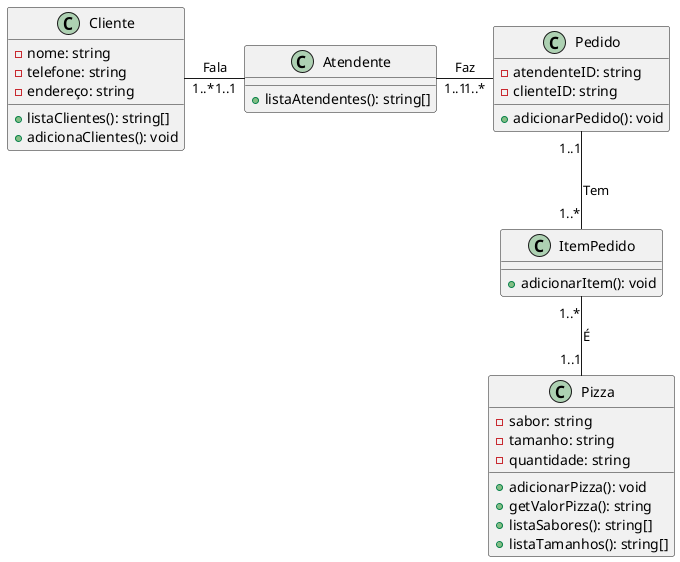

The diagram above was rendered by PlantUML. Its source (embedded in the PNG):
@startuml

class Cliente{
  -nome: string
  -telefone: string
  -endereço: string
  +listaClientes(): string[]
  +adicionaClientes(): void
}

class Atendente{
  +listaAtendentes(): string[]
}

class Pedido{
  -atendenteID: string
  -clienteID: string
  +adicionarPedido(): void
}

class ItemPedido{
  +adicionarItem(): void
}

class Pizza{
  -sabor: string
  -tamanho: string
  -quantidade: string
  +adicionarPizza(): void
  +getValorPizza(): string
  +listaSabores(): string[]
  +listaTamanhos(): string[]
}

Cliente "1..*" -right- "1..1" Atendente: Fala
Atendente "1..1" -right- "1..*" Pedido: Faz
Pedido "1..1" -down- "1..*" ItemPedido: Tem
ItemPedido "1..*" -- "1..1" Pizza: É

@enduml